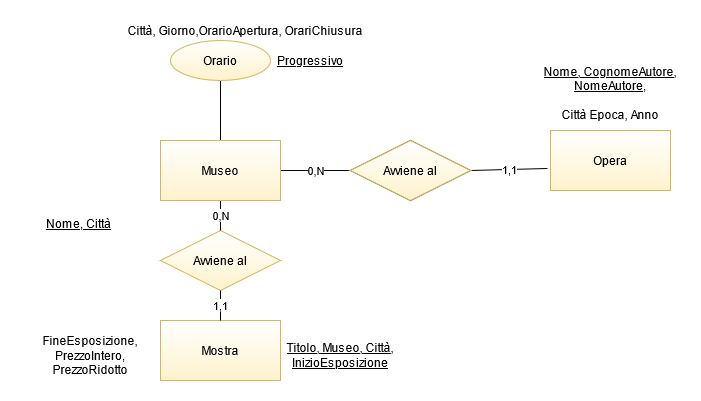

The diagram above was exported from draw.io. Its source (the exported page's mxGraphModel, read from the mxfile embedded in the PNG):
<mxGraphModel dx="860" dy="586" grid="1" gridSize="10" guides="1" tooltips="1" connect="1" arrows="1" fold="1" page="1" pageScale="1" pageWidth="827" pageHeight="1169" math="0" shadow="0">
  <root>
    <mxCell id="0" />
    <mxCell id="1" parent="0" />
    <mxCell id="2" value="Museo" style="rounded=0;whiteSpace=wrap;html=1;" vertex="1" parent="1">
      <mxGeometry x="170" y="350" width="120" height="60" as="geometry" />
    </mxCell>
    <mxCell id="3" value="Opera" style="rounded=0;whiteSpace=wrap;html=1;" vertex="1" parent="1">
      <mxGeometry x="560" y="340" width="120" height="60" as="geometry" />
    </mxCell>
    <mxCell id="4" value="Mostra" style="rounded=0;whiteSpace=wrap;html=1;fillColor=#fff2cc;strokeColor=#d6b656;gradientDirection=north;gradientColor=#ffffff;" vertex="1" parent="1">
      <mxGeometry x="170" y="530" width="120" height="60" as="geometry" />
    </mxCell>
    <mxCell id="5" value="Nome, Città" style="text;strokeColor=none;fillColor=none;spacingLeft=4;spacingRight=4;overflow=hidden;rotatable=0;points=[[0,0.5],[1,0.5]];portConstraint=eastwest;fontSize=12;fontStyle=4" vertex="1" parent="1">
      <mxGeometry x="50" y="420" width="110" height="30" as="geometry" />
    </mxCell>
    <mxCell id="6" value="Avviene al" style="shape=rhombus;perimeter=rhombusPerimeter;whiteSpace=wrap;html=1;align=center;fillColor=#fff2cc;strokeColor=#d6b656;gradientDirection=north;gradientColor=#ffffff;" vertex="1" parent="1">
      <mxGeometry x="170" y="440" width="120" height="60" as="geometry" />
    </mxCell>
    <mxCell id="7" value="Avviene al" style="shape=rhombus;perimeter=rhombusPerimeter;whiteSpace=wrap;html=1;align=center;" vertex="1" parent="1">
      <mxGeometry x="360" y="350" width="120" height="60" as="geometry" />
    </mxCell>
    <mxCell id="8" value="" style="endArrow=none;html=1;exitX=0.5;exitY=0;exitDx=0;exitDy=0;" edge="1" source="2" parent="1">
      <mxGeometry width="50" height="50" relative="1" as="geometry">
        <mxPoint x="290" y="570" as="sourcePoint" />
        <mxPoint x="230" y="290" as="targetPoint" />
      </mxGeometry>
    </mxCell>
    <mxCell id="9" value="1,1" style="endArrow=none;html=1;entryX=-0.025;entryY=0.633;entryDx=0;entryDy=0;entryPerimeter=0;exitX=1;exitY=0.5;exitDx=0;exitDy=0;" edge="1" source="7" target="3" parent="1">
      <mxGeometry width="50" height="50" relative="1" as="geometry">
        <mxPoint x="420" y="510" as="sourcePoint" />
        <mxPoint x="470" y="460" as="targetPoint" />
      </mxGeometry>
    </mxCell>
    <mxCell id="10" value="0,N" style="endArrow=none;html=1;entryX=0;entryY=0.5;entryDx=0;entryDy=0;exitX=1;exitY=0.5;exitDx=0;exitDy=0;" edge="1" source="2" target="7" parent="1">
      <mxGeometry width="50" height="50" relative="1" as="geometry">
        <mxPoint x="330" y="460" as="sourcePoint" />
        <mxPoint x="380" y="410" as="targetPoint" />
      </mxGeometry>
    </mxCell>
    <mxCell id="11" value="0,N" style="endArrow=none;html=1;entryX=0.5;entryY=1;entryDx=0;entryDy=0;exitX=0.5;exitY=0;exitDx=0;exitDy=0;" edge="1" source="6" target="2" parent="1">
      <mxGeometry width="50" height="50" relative="1" as="geometry">
        <mxPoint x="90" y="480" as="sourcePoint" />
        <mxPoint x="140" y="430" as="targetPoint" />
      </mxGeometry>
    </mxCell>
    <mxCell id="12" value="1,1" style="endArrow=none;html=1;entryX=0.5;entryY=1;entryDx=0;entryDy=0;exitX=0.5;exitY=0;exitDx=0;exitDy=0;" edge="1" source="4" target="6" parent="1">
      <mxGeometry width="50" height="50" relative="1" as="geometry">
        <mxPoint x="70" y="580" as="sourcePoint" />
        <mxPoint x="120" y="530" as="targetPoint" />
      </mxGeometry>
    </mxCell>
    <mxCell id="13" value="Orario" style="ellipse;whiteSpace=wrap;html=1;align=center;fillColor=#fff2cc;strokeColor=#d6b656;gradientDirection=north;gradientColor=#ffffff;" vertex="1" parent="1">
      <mxGeometry x="180" y="250" width="100" height="40" as="geometry" />
    </mxCell>
    <mxCell id="14" value="&lt;u&gt;Progressivo&lt;/u&gt;" style="text;html=1;strokeColor=none;fillColor=none;align=center;verticalAlign=middle;whiteSpace=wrap;rounded=0;" vertex="1" parent="1">
      <mxGeometry x="280" y="260" width="80" height="20" as="geometry" />
    </mxCell>
    <mxCell id="15" value="Città, Giorno,OrarioApertura, OrariChiusura" style="text;html=1;strokeColor=none;fillColor=none;align=center;verticalAlign=middle;whiteSpace=wrap;rounded=0;" vertex="1" parent="1">
      <mxGeometry x="100" y="230" width="310" height="20" as="geometry" />
    </mxCell>
    <mxCell id="16" value="FineEsposizione, PrezzoIntero, PrezzoRidotto" style="text;html=1;strokeColor=none;fillColor=none;align=center;verticalAlign=middle;whiteSpace=wrap;rounded=0;" vertex="1" parent="1">
      <mxGeometry x="30" y="540" width="140" height="50" as="geometry" />
    </mxCell>
    <mxCell id="17" value="&lt;div&gt;&lt;u&gt;Nome, CognomeAutore, NomeAutore,&lt;/u&gt;&lt;/div&gt;&lt;div&gt;&lt;br&gt;&lt;/div&gt;&lt;div&gt;Città Epoca, Anno&lt;br&gt;&lt;/div&gt;" style="text;html=1;strokeColor=none;fillColor=none;align=center;verticalAlign=middle;whiteSpace=wrap;rounded=0;" vertex="1" parent="1">
      <mxGeometry x="550" y="278" width="140" height="50" as="geometry" />
    </mxCell>
    <mxCell id="18" value="&lt;u&gt;Titolo, Museo, Città, InizioEsposizione&lt;br&gt;&lt;/u&gt;" style="text;html=1;strokeColor=none;fillColor=none;align=center;verticalAlign=middle;whiteSpace=wrap;rounded=0;" vertex="1" parent="1">
      <mxGeometry x="290" y="555" width="120" height="20" as="geometry" />
    </mxCell>
    <mxCell id="19" value="Opera" style="rounded=0;whiteSpace=wrap;html=1;fillColor=#fff2cc;strokeColor=#d6b656;gradientDirection=north;gradientColor=#ffffff;" vertex="1" parent="1">
      <mxGeometry x="560" y="340" width="120" height="60" as="geometry" />
    </mxCell>
    <mxCell id="20" value="Avviene al" style="shape=rhombus;perimeter=rhombusPerimeter;whiteSpace=wrap;html=1;align=center;fillColor=#fff2cc;strokeColor=#d6b656;gradientDirection=north;gradientColor=#ffffff;" vertex="1" parent="1">
      <mxGeometry x="360" y="350" width="120" height="60" as="geometry" />
    </mxCell>
    <mxCell id="21" value="Museo" style="rounded=0;whiteSpace=wrap;html=1;fillColor=#fff2cc;strokeColor=#d6b656;gradientDirection=north;gradientColor=#ffffff;" vertex="1" parent="1">
      <mxGeometry x="170" y="350" width="120" height="60" as="geometry" />
    </mxCell>
  </root>
</mxGraphModel>